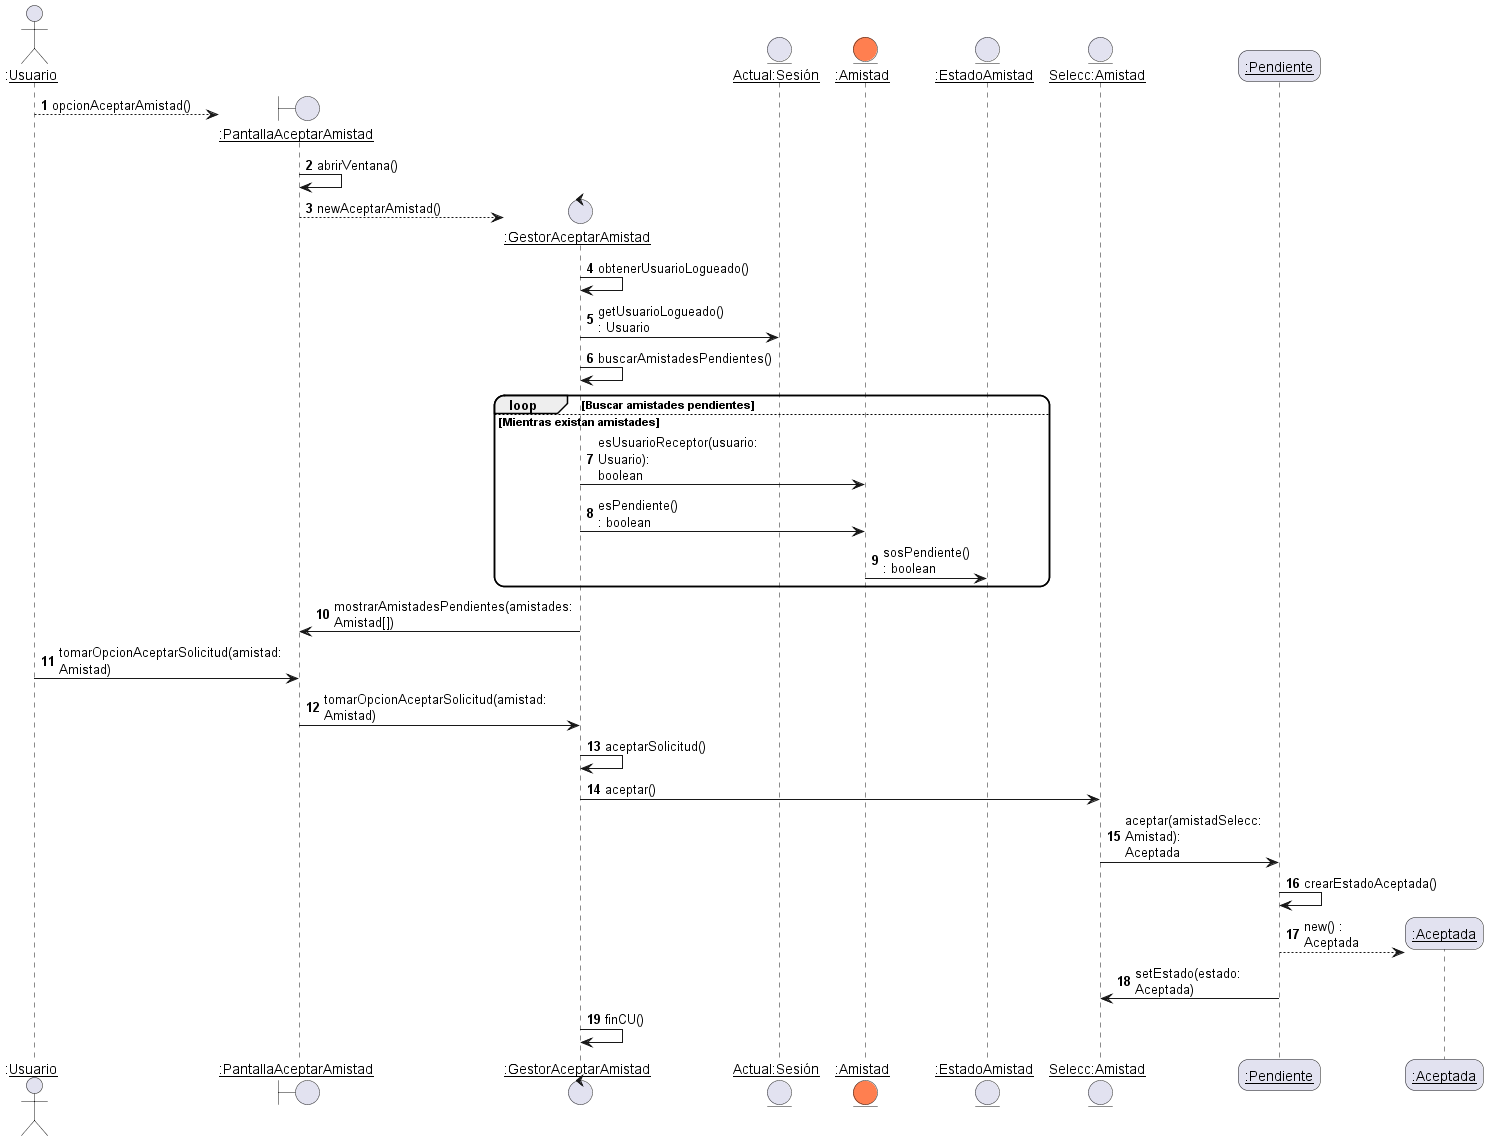

The diagram above was rendered by PlantUML. Its source (embedded in the PNG):
@startuml RealizaciónCu43VistaDinámicaState
skinparam roundcorner 20
skinparam maxmessagesize 80
autonumber
Actor ":__Usuario__" as U
create boundary "__:PantallaAceptarAmistad__" as PAA
U --> PAA: opcionAceptarAmistad()
PAA -> PAA : abrirVentana()
create control "__:GestorAceptarAmistad__" as GAA
PAA --> GAA : newAceptarAmistad()
GAA -> GAA : obtenerUsuarioLogueado()
entity "__Actual:Sesión__" as ASS
GAA -> ASS : getUsuarioLogueado() : Usuario
GAA -> GAA : buscarAmistadesPendientes()
entity "__:Amistad__" as AM #Coral
loop Buscar amistades pendientes
else Mientras existan amistades
    ' Chequea que el usuario logueado esté como receptor o invitado
    GAA -> AM : esUsuarioReceptor(usuario: Usuario): boolean
    GAA -> AM : esPendiente() : boolean
    entity "__:EstadoAmistad__" as EA
    AM -> EA : sosPendiente() : boolean
end
' Acá tendría TODAS las amistades pendientes
' de aceptar o rechazar del usuario
GAA -> PAA : mostrarAmistadesPendientes(amistades: Amistad[])
U -> PAA : tomarOpcionAceptarSolicitud(amistad: Amistad)
PAA -> GAA : tomarOpcionAceptarSolicitud(amistad: Amistad)
GAA -> GAA : aceptarSolicitud()
entity "__Selecc:Amistad__" as SA
GAA -> SA : aceptar()
participant "__:Pendiente__" as PE
SA -> PE: aceptar(amistadSelecc: Amistad): Aceptada
PE -> PE : crearEstadoAceptada()
create participant "__:Aceptada__" as AC
PE --> AC : new() : Aceptada
PE -> SA: setEstado(estado: Aceptada)
GAA -> GAA : finCU()
@enduml